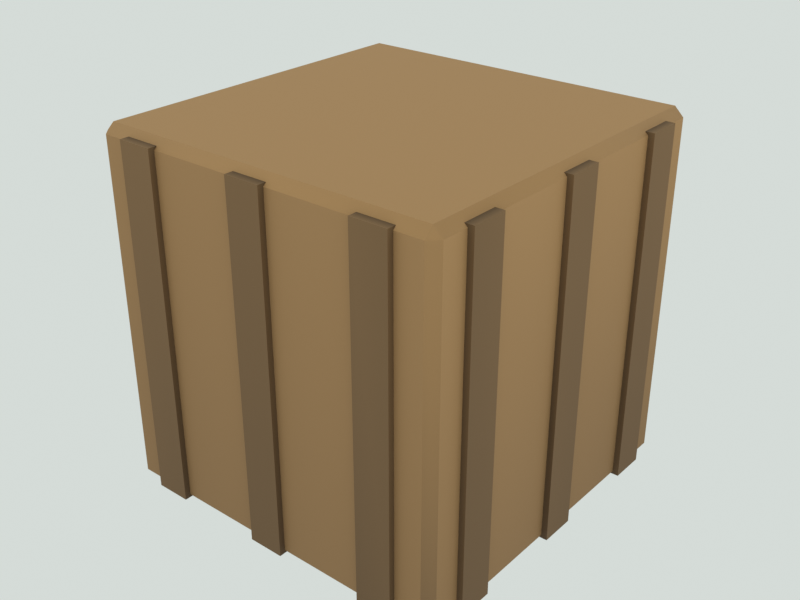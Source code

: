# Source: cargo_crate.blend  (saved by Blender 5.3.31; exported with 4.5.12 LTS)
import bpy
from mathutils import Matrix  # noqa: F401  (used for matrix-valued properties, if any)

bpy.ops.wm.read_factory_settings(use_empty=True)
scene = bpy.context.scene
scene.name = 'Scene'

# ---- materials (node trees are filled in below, after node groups)
mat_m_wood = bpy.data.materials.new('M_wood')
mat_m_wood.use_backface_culling = True

# ---- material node trees
mat_m_wood.use_nodes = True; mat_m_wood.node_tree.nodes.clear()
_N = mat_m_wood.node_tree.nodes; _L = mat_m_wood.node_tree.links
n0 = _N.new('ShaderNodeBsdfPrincipled'); n0.name = 'Principled BSDF'; n0.location = (-200, 100)
n0.inputs[2].default_value = 0.8
n0.inputs[10].default_value = 0.005
n1 = _N.new('ShaderNodeOutputMaterial'); n1.name = 'Material Output'; n1.location = (200, 100)
n2 = _N.new('ShaderNodeVertexColor'); n2.name = 'Color Attribute'; n2.location = (0, 0)
n2.layer_name = 'Col'
_L.new(n0.outputs[0], n1.inputs[0])
_L.new(n2.outputs[0], n0.inputs[0])
n1.is_active_output = True

# ---- world
world_world = bpy.data.worlds.new('World'); scene.world = world_world
world_world.use_nodes = True; world_world.node_tree.nodes.clear()
_N = world_world.node_tree.nodes; _L = world_world.node_tree.links
n0 = _N.new('ShaderNodeBackground'); n0.name = 'Background'; n0.location = (-200, 100)
n0.inputs[0].default_value = (0.7379, 0.7913, 0.7605, 1.0)
n0.inputs[1].default_value = 0.9
n1 = _N.new('ShaderNodeOutputWorld'); n1.name = 'World Output'; n1.location = (200, 100)
_L.new(n0.outputs[0], n1.inputs[0])
n1.is_active_output = True
world_world.light_settings.distance = 2.5

# ---- meshes
me_cargo_crate_mesh = bpy.data.meshes.new('cargo_crate_mesh')
me_cargo_crate_mesh.from_pydata([(-0.57, -0.57, 0.0), (-0.57, -0.6, 0.03), (-0.6, -0.57, 0.03), (-0.57, -0.6, 1.17), (-0.57, -0.57, 1.2), (-0.6, -0.57, 1.17), (-0.57, 0.57, 0.0), (-0.6, 0.57, 0.03), (-0.57, 0.6, 0.03), (-0.57, 0.57, 1.2), (-0.57, 0.6, 1.17), (-0.6, 0.57, 1.17), (0.57, -0.57, 0.0), (0.6, -0.57, 0.03), (0.57, -0.6, 0.03), (0.57, -0.57, 1.2), (0.57, -0.6, 1.17), (0.6, -0.57, 1.17), (0.57, 0.57, 0.0), (0.57, 0.6, 0.03), (0.6, 0.57, 0.03), (0.57, 0.57, 1.2), (0.6, 0.57, 1.17), (0.57, 0.6, 1.17), (-0.58, 0.48, 0.02), (-0.58, 0.48, 1.18), (-0.58, 0.36, 0.02), (-0.58, 0.36, 1.18), (-0.62, 0.48, 0.02), (-0.62, 0.48, 1.18), (-0.62, 0.36, 0.02), (-0.62, 0.36, 1.18), (-0.36, 0.58, 0.02), (-0.36, 0.58, 1.18), (-0.48, 0.58, 0.02), (-0.48, 0.58, 1.18), (-0.36, 0.62, 0.02), (-0.36, 0.62, 1.18), (-0.48, 0.62, 0.02), (-0.48, 0.62, 1.18), (-0.58, 0.06, 0.02), (-0.58, 0.06, 1.18), (-0.58, -0.06, 0.02), (-0.58, -0.06, 1.18), (-0.62, 0.06, 0.02), (-0.62, 0.06, 1.18), (-0.62, -0.06, 0.02), (-0.62, -0.06, 1.18), (0.06, 0.58, 0.02), (0.06, 0.58, 1.18), (-0.06, 0.58, 0.02), (-0.06, 0.58, 1.18), (0.06, 0.62, 0.02), (0.06, 0.62, 1.18), (-0.06, 0.62, 0.02), (-0.06, 0.62, 1.18), (-0.58, -0.36, 0.02), (-0.58, -0.36, 1.18), (-0.58, -0.48, 0.02), (-0.58, -0.48, 1.18), (-0.62, -0.36, 0.02), (-0.62, -0.36, 1.18), (-0.62, -0.48, 0.02), (-0.62, -0.48, 1.18), (0.48, 0.58, 0.02), (0.48, 0.58, 1.18), (0.36, 0.58, 0.02), (0.36, 0.58, 1.18), (0.48, 0.62, 0.02), (0.48, 0.62, 1.18), (0.36, 0.62, 0.02), (0.36, 0.62, 1.18), (0.58, 0.36, 0.02), (0.58, 0.36, 1.18), (0.58, 0.48, 0.02), (0.58, 0.48, 1.18), (0.62, 0.36, 0.02), (0.62, 0.36, 1.18), (0.62, 0.48, 0.02), (0.62, 0.48, 1.18), (-0.48, -0.58, 0.02), (-0.48, -0.58, 1.18), (-0.36, -0.58, 0.02), (-0.36, -0.58, 1.18), (-0.48, -0.62, 0.02), (-0.48, -0.62, 1.18), (-0.36, -0.62, 0.02), (-0.36, -0.62, 1.18), (0.58, -0.06, 0.02), (0.58, -0.06, 1.18), (0.58, 0.06, 0.02), (0.58, 0.06, 1.18), (0.62, -0.06, 0.02), (0.62, -0.06, 1.18), (0.62, 0.06, 0.02), (0.62, 0.06, 1.18), (-0.06, -0.58, 0.02), (-0.06, -0.58, 1.18), (0.06, -0.58, 0.02), (0.06, -0.58, 1.18), (-0.06, -0.62, 0.02), (-0.06, -0.62, 1.18), (0.06, -0.62, 0.02), (0.06, -0.62, 1.18), (0.58, -0.48, 0.02), (0.58, -0.48, 1.18), (0.58, -0.36, 0.02), (0.58, -0.36, 1.18), (0.62, -0.48, 0.02), (0.62, -0.48, 1.18), (0.62, -0.36, 0.02), (0.62, -0.36, 1.18), (0.36, -0.58, 0.02), (0.36, -0.58, 1.18), (0.48, -0.58, 0.02), (0.48, -0.58, 1.18), (0.36, -0.62, 0.02), (0.36, -0.62, 1.18), (0.48, -0.62, 0.02), (0.48, -0.62, 1.18)], [], [(0, 1, 2), (3, 4, 5), (6, 7, 8), (9, 10, 11), (12, 13, 14), (15, 16, 17), (18, 19, 20), (21, 22, 23), (6, 0, 2, 7), (1, 3, 5, 2), (4, 9, 11, 5), (10, 8, 7, 11), (18, 6, 8, 19), (9, 21, 23, 10), (22, 20, 19, 23), (12, 18, 20, 13), (21, 15, 17, 22), (16, 14, 13, 17), (0, 12, 14, 1), (15, 4, 3, 16), (6, 18, 12, 0), (2, 5, 11, 7), (14, 16, 3, 1), (21, 9, 4, 15), (8, 10, 23, 19), (20, 22, 17, 13), (24, 25, 27, 26), (26, 27, 31, 30), (30, 31, 29, 28), (28, 29, 25, 24), (26, 30, 28, 24), (31, 27, 25, 29), (32, 33, 35, 34), (34, 35, 39, 38), (38, 39, 37, 36), (36, 37, 33, 32), (34, 38, 36, 32), (39, 35, 33, 37), (40, 41, 43, 42), (42, 43, 47, 46), (46, 47, 45, 44), (44, 45, 41, 40), (42, 46, 44, 40), (47, 43, 41, 45), (48, 49, 51, 50), (50, 51, 55, 54), (54, 55, 53, 52), (52, 53, 49, 48), (50, 54, 52, 48), (55, 51, 49, 53), (56, 57, 59, 58), (58, 59, 63, 62), (62, 63, 61, 60), (60, 61, 57, 56), (58, 62, 60, 56), (63, 59, 57, 61), (64, 65, 67, 66), (66, 67, 71, 70), (70, 71, 69, 68), (68, 69, 65, 64), (66, 70, 68, 64), (71, 67, 65, 69), (72, 73, 75, 74), (74, 75, 79, 78), (78, 79, 77, 76), (76, 77, 73, 72), (74, 78, 76, 72), (79, 75, 73, 77), (80, 81, 83, 82), (82, 83, 87, 86), (86, 87, 85, 84), (84, 85, 81, 80), (82, 86, 84, 80), (87, 83, 81, 85), (88, 89, 91, 90), (90, 91, 95, 94), (94, 95, 93, 92), (92, 93, 89, 88), (90, 94, 92, 88), (95, 91, 89, 93), (96, 97, 99, 98), (98, 99, 103, 102), (102, 103, 101, 100), (100, 101, 97, 96), (98, 102, 100, 96), (103, 99, 97, 101), (104, 105, 107, 106), (106, 107, 111, 110), (110, 111, 109, 108), (108, 109, 105, 104), (106, 110, 108, 104), (111, 107, 105, 109), (112, 113, 115, 114), (114, 115, 119, 118), (118, 119, 117, 116), (116, 117, 113, 112), (114, 118, 116, 112), (119, 115, 113, 117)])
me_cargo_crate_mesh.polygons.foreach_set('use_smooth', [True] * 98)
_k = set([(0, 6), (0, 12), (1, 3), (1, 14), (2, 5), (2, 7), (3, 16), (4, 9), (4, 15), (5, 11), (6, 18), (7, 11), (8, 10), (8, 19), (9, 21), (10, 23), (12, 18), (13, 17), (13, 20), (14, 16), (15, 21), (17, 22), (19, 23), (20, 22), (24, 25), (24, 26), (24, 28), (25, 27), (25, 29), (26, 27), (26, 30), (27, 31), (28, 29), (28, 30), (29, 31), (30, 31), (32, 33), (32, 34), (32, 36), (33, 35), (33, 37), (34, 35), (34, 38), (35, 39), (36, 37), (36, 38), (37, 39), (38, 39), (40, 41), (40, 42), (40, 44), (41, 43), (41, 45), (42, 43), (42, 46), (43, 47), (44, 45), (44, 46), (45, 47), (46, 47), (48, 49), (48, 50), (48, 52), (49, 51), (49, 53), (50, 51), (50, 54), (51, 55), (52, 53), (52, 54), (53, 55), (54, 55), (56, 57), (56, 58), (56, 60), (57, 59), (57, 61), (58, 59), (58, 62), (59, 63), (60, 61), (60, 62), (61, 63), (62, 63), (64, 65), (64, 66), (64, 68), (65, 67), (65, 69), (66, 67), (66, 70), (67, 71), (68, 69), (68, 70), (69, 71), (70, 71), (72, 73), (72, 74), (72, 76), (73, 75), (73, 77), (74, 75), (74, 78), (75, 79), (76, 77), (76, 78), (77, 79), (78, 79), (80, 81), (80, 82), (80, 84), (81, 83), (81, 85), (82, 83), (82, 86), (83, 87), (84, 85), (84, 86), (85, 87), (86, 87), (88, 89), (88, 90), (88, 92), (89, 91), (89, 93), (90, 91), (90, 94), (91, 95), (92, 93), (92, 94), (93, 95), (94, 95), (96, 97), (96, 98), (96, 100), (97, 99), (97, 101), (98, 99), (98, 102), (99, 103), (100, 101), (100, 102), (101, 103), (102, 103), (104, 105), (104, 106), (104, 108), (105, 107), (105, 109), (106, 107), (106, 110), (107, 111), (108, 109), (108, 110), (109, 111), (110, 111), (112, 113), (112, 114), (112, 116), (113, 115), (113, 117), (114, 115), (114, 118), (115, 119), (116, 117), (116, 118), (117, 119), (118, 119)])
me_cargo_crate_mesh.attributes.new('sharp_edge', 'BOOLEAN', 'EDGE').data.foreach_set('value', [ (min(e.vertices), max(e.vertices)) in _k for e in me_cargo_crate_mesh.edges])
_ca = me_cargo_crate_mesh.color_attributes.new('Col', 'FLOAT_COLOR', 'CORNER')
_ca.data.foreach_set('color', [0.1985, 0.1124, 0.04579, 1.0, 0.2483, 0.1406, 0.05729, 1.0, 0.2151, 0.1218, 0.04962, 1.0, 0.4697, 0.266, 0.1084, 1.0, 0.4697, 0.266, 0.1084, 1.0, 0.4697, 0.266, 0.1084, 1.0, 0.2022, 0.1145, 0.04665, 1.0, 0.2334, 0.1322, 0.05386, 1.0, 0.2803, 0.1587, 0.06467, 1.0, 0.4785, 0.2709, 0.1104, 1.0, 0.4785, 0.2709, 0.1104, 1.0, 0.4785, 0.2709, 0.1104, 1.0, 0.1996, 0.113, 0.04604, 1.0, 0.2664, 0.1508, 0.06147, 1.0, 0.2497, 0.1414, 0.05761, 1.0, 0.4756, 0.2693, 0.1097, 1.0, 0.4756, 0.2693, 0.1097, 1.0, 0.4756, 0.2693, 0.1097, 1.0, 0.2019, 0.1143, 0.04657, 1.0, 0.2695, 0.1526, 0.06217, 1.0, 0.2526, 0.143, 0.05827, 1.0, 0.4904, 0.2776, 0.1131, 1.0, 0.4904, 0.2776, 0.1131, 1.0, 0.4904, 0.2776, 0.1131, 1.0, 0.2108, 0.1193, 0.04864, 1.0, 0.1945, 0.1101, 0.04488, 1.0, 0.2108, 0.1193, 0.04864, 1.0, 0.2434, 0.1378, 0.05615, 1.0, 0.2458, 0.1392, 0.05671, 1.0, 0.4904, 0.2776, 0.1131, 1.0, 0.4904, 0.2776, 0.1131, 1.0, 0.2129, 0.1205, 0.04912, 1.0, 0.4885, 0.2766, 0.1127, 1.0, 0.4885, 0.2766, 0.1127, 1.0, 0.4885, 0.2766, 0.1127, 1.0, 0.4885, 0.2766, 0.1127, 1.0, 0.486, 0.2751, 0.1121, 1.0, 0.2925, 0.1656, 0.06748, 1.0, 0.2436, 0.1379, 0.0562, 1.0, 0.486, 0.2751, 0.1121, 1.0, 0.2004, 0.1135, 0.04625, 1.0, 0.2172, 0.123, 0.05012, 1.0, 0.3011, 0.1705, 0.06948, 1.0, 0.2676, 0.1515, 0.06173, 1.0, 0.4941, 0.2798, 0.114, 1.0, 0.4941, 0.2798, 0.114, 1.0, 0.4941, 0.2798, 0.114, 1.0, 0.4941, 0.2798, 0.114, 1.0, 0.4858, 0.2751, 0.1121, 1.0, 0.2435, 0.1379, 0.05618, 1.0, 0.2598, 0.1471, 0.05994, 1.0, 0.4858, 0.2751, 0.1121, 1.0, 0.1848, 0.1046, 0.04263, 1.0, 0.1848, 0.1046, 0.04263, 1.0, 0.2312, 0.1309, 0.05333, 1.0, 0.2466, 0.1396, 0.0569, 1.0, 0.471, 0.2667, 0.1087, 1.0, 0.471, 0.2667, 0.1087, 1.0, 0.471, 0.2667, 0.1087, 1.0, 0.471, 0.2667, 0.1087, 1.0, 0.4673, 0.2646, 0.1078, 1.0, 0.2342, 0.1326, 0.05404, 1.0, 0.2499, 0.1415, 0.05766, 1.0, 0.4673, 0.2646, 0.1078, 1.0, 0.2017, 0.1142, 0.04654, 1.0, 0.2017, 0.1142, 0.04654, 1.0, 0.2524, 0.1429, 0.05823, 1.0, 0.2524, 0.1429, 0.05823, 1.0, 0.5074, 0.2873, 0.1171, 1.0, 0.5074, 0.2873, 0.1171, 1.0, 0.5074, 0.2873, 0.1171, 1.0, 0.5074, 0.2873, 0.1171, 1.0, 0.1438, 0.08139, 0.03317, 1.0, 0.1438, 0.08139, 0.03317, 1.0, 0.1438, 0.08139, 0.03317, 1.0, 0.1438, 0.08139, 0.03317, 1.0, 0.3495, 0.1979, 0.08064, 1.0, 0.483, 0.2735, 0.1114, 1.0, 0.4496, 0.2546, 0.1037, 1.0, 0.3662, 0.2073, 0.08449, 1.0, 0.326, 0.1846, 0.07521, 1.0, 0.4194, 0.2374, 0.09675, 1.0, 0.4038, 0.2286, 0.09316, 1.0, 0.3104, 0.1757, 0.07162, 1.0, 0.502, 0.2842, 0.1158, 1.0, 0.502, 0.2842, 0.1158, 1.0, 0.502, 0.2842, 0.1158, 1.0, 0.502, 0.2842, 0.1158, 1.0, 0.3259, 0.1845, 0.07519, 1.0, 0.4037, 0.2286, 0.09314, 1.0, 0.4348, 0.2462, 0.1003, 1.0, 0.3414, 0.1933, 0.07878, 1.0, 0.3014, 0.1706, 0.06954, 1.0, 0.4862, 0.2753, 0.1122, 1.0, 0.4862, 0.2753, 0.1122, 1.0, 0.335, 0.1897, 0.07729, 1.0, 0.07755, 0.04398, 0.01816, 1.0, 0.07755, 0.04398, 0.01816, 1.0, 0.07755, 0.04398, 0.01816, 1.0, 0.07755, 0.04398, 0.01816, 1.0, 0.07969, 0.04519, 0.01866, 1.0, 0.07969, 0.04519, 0.01866, 1.0, 0.2133, 0.121, 0.04995, 1.0, 0.1153, 0.0654, 0.027, 1.0, 0.193, 0.1095, 0.04519, 1.0, 0.2546, 0.1444, 0.05961, 1.0, 0.2458, 0.1394, 0.05755, 1.0, 0.1842, 0.1045, 0.04313, 1.0, 0.1521, 0.08628, 0.03562, 1.0, 0.1945, 0.1103, 0.04555, 1.0, 0.07583, 0.043, 0.01776, 1.0, 0.07583, 0.043, 0.01776, 1.0, 0.07246, 0.04109, 0.01697, 1.0, 0.07246, 0.04109, 0.01697, 1.0, 0.07246, 0.04109, 0.01697, 1.0, 0.07246, 0.04109, 0.01697, 1.0, 0.2447, 0.1388, 0.0573, 1.0, 0.07341, 0.04163, 0.01719, 1.0, 0.07341, 0.04163, 0.01719, 1.0, 0.2447, 0.1388, 0.0573, 1.0, 0.07951, 0.04509, 0.01862, 1.0, 0.07951, 0.04509, 0.01862, 1.0, 0.07951, 0.04509, 0.01862, 1.0, 0.07951, 0.04509, 0.01862, 1.0, 0.07779, 0.04411, 0.01821, 1.0, 0.07779, 0.04411, 0.01821, 1.0, 0.1996, 0.1132, 0.04673, 1.0, 0.1387, 0.07864, 0.03247, 1.0, 0.1679, 0.09519, 0.0393, 1.0, 0.232, 0.1315, 0.05432, 1.0, 0.224, 0.127, 0.05244, 1.0, 0.1759, 0.09973, 0.04118, 1.0, 0.1315, 0.07459, 0.0308, 1.0, 0.2108, 0.1195, 0.04935, 1.0, 0.07872, 0.04464, 0.01843, 1.0, 0.07872, 0.04464, 0.01843, 1.0, 0.07239, 0.04105, 0.01695, 1.0, 0.07239, 0.04105, 0.01695, 1.0, 0.07239, 0.04105, 0.01695, 1.0, 0.07239, 0.04105, 0.01695, 1.0, 0.2391, 0.1356, 0.05599, 1.0, 0.07174, 0.04068, 0.0168, 1.0, 0.07174, 0.04068, 0.0168, 1.0, 0.2391, 0.1356, 0.05599, 1.0, 0.07992, 0.04532, 0.01871, 1.0, 0.07992, 0.04532, 0.01871, 1.0, 0.07992, 0.04532, 0.01871, 1.0, 0.07992, 0.04532, 0.01871, 1.0, 0.08004, 0.04539, 0.01874, 1.0, 0.08004, 0.04539, 0.01874, 1.0, 0.1874, 0.1063, 0.04389, 1.0, 0.1337, 0.07584, 0.03131, 1.0, 0.1756, 0.09956, 0.04111, 1.0, 0.2259, 0.1281, 0.05289, 1.0, 0.2259, 0.1281, 0.05289, 1.0, 0.1839, 0.1043, 0.04307, 1.0, 0.1319, 0.07481, 0.03089, 1.0, 0.2114, 0.1199, 0.04949, 1.0, 0.07895, 0.04477, 0.01849, 1.0, 0.07895, 0.04477, 0.01849, 1.0, 0.07367, 0.04178, 0.01725, 1.0, 0.07367, 0.04178, 0.01725, 1.0, 0.07367, 0.04178, 0.01725, 1.0, 0.07367, 0.04178, 0.01725, 1.0, 0.2444, 0.1386, 0.05722, 1.0, 0.07331, 0.04158, 0.01717, 1.0, 0.07331, 0.04158, 0.01717, 1.0, 0.2444, 0.1386, 0.05722, 1.0, 0.07882, 0.0447, 0.01846, 1.0, 0.07882, 0.0447, 0.01846, 1.0, 0.07882, 0.0447, 0.01846, 1.0, 0.07882, 0.0447, 0.01846, 1.0, 0.0742, 0.04208, 0.01738, 1.0, 0.0742, 0.04208, 0.01738, 1.0, 0.1904, 0.1079, 0.04457, 1.0, 0.1323, 0.07501, 0.03097, 1.0, 0.1696, 0.09616, 0.03971, 1.0, 0.2262, 0.1283, 0.05298, 1.0, 0.2343, 0.1329, 0.05487, 1.0, 0.1615, 0.09157, 0.03781, 1.0, 0.1241, 0.07039, 0.02906, 1.0, 0.222, 0.1259, 0.05199, 1.0, 0.07961, 0.04515, 0.01864, 1.0, 0.07961, 0.04515, 0.01864, 1.0, 0.07638, 0.04332, 0.01789, 1.0, 0.07638, 0.04332, 0.01789, 1.0, 0.07638, 0.04332, 0.01789, 1.0, 0.07638, 0.04332, 0.01789, 1.0, 0.2624, 0.1488, 0.06144, 1.0, 0.07871, 0.04464, 0.01843, 1.0, 0.07871, 0.04464, 0.01843, 1.0, 0.2624, 0.1488, 0.06144, 1.0, 0.07958, 0.04513, 0.01863, 1.0, 0.07958, 0.04513, 0.01863, 1.0, 0.07958, 0.04513, 0.01863, 1.0, 0.07958, 0.04513, 0.01863, 1.0, 0.07761, 0.04401, 0.01817, 1.0, 0.07761, 0.04401, 0.01817, 1.0, 0.1991, 0.1129, 0.04662, 1.0, 0.1297, 0.07354, 0.03036, 1.0, 0.1704, 0.09665, 0.03991, 1.0, 0.2193, 0.1243, 0.05134, 1.0, 0.2355, 0.1336, 0.05515, 1.0, 0.1623, 0.09204, 0.038, 1.0, 0.1307, 0.0741, 0.0306, 1.0, 0.188, 0.1066, 0.04403, 1.0, 0.0733, 0.04157, 0.01716, 1.0, 0.0733, 0.04157, 0.01716, 1.0, 0.07956, 0.04512, 0.01863, 1.0, 0.07956, 0.04512, 0.01863, 1.0, 0.07956, 0.04512, 0.01863, 1.0, 0.07956, 0.04512, 0.01863, 1.0, 0.2547, 0.1444, 0.05963, 1.0, 0.0764, 0.04333, 0.01789, 1.0, 0.0764, 0.04333, 0.01789, 1.0, 0.2547, 0.1444, 0.05963, 1.0, 0.07349, 0.04168, 0.01721, 1.0, 0.07349, 0.04168, 0.01721, 1.0, 0.07349, 0.04168, 0.01721, 1.0, 0.07349, 0.04168, 0.01721, 1.0, 0.07857, 0.04456, 0.0184, 1.0, 0.07857, 0.04456, 0.0184, 1.0, 0.1928, 0.1093, 0.04514, 1.0, 0.1401, 0.07943, 0.0328, 1.0, 0.1776, 0.1007, 0.04158, 1.0, 0.231, 0.131, 0.05409, 1.0, 0.2488, 0.1411, 0.05826, 1.0, 0.1954, 0.1108, 0.04575, 1.0, 0.1385, 0.07856, 0.03244, 1.0, 0.1876, 0.1064, 0.04393, 1.0, 0.07313, 0.04147, 0.01712, 1.0, 0.07313, 0.04147, 0.01712, 1.0, 0.07694, 0.04363, 0.01802, 1.0, 0.07694, 0.04363, 0.01802, 1.0, 0.07694, 0.04363, 0.01802, 1.0, 0.07694, 0.04363, 0.01802, 1.0, 0.2681, 0.152, 0.06277, 1.0, 0.08042, 0.04561, 0.01883, 1.0, 0.08042, 0.04561, 0.01883, 1.0, 0.2681, 0.152, 0.06277, 1.0, 0.07285, 0.04131, 0.01706, 1.0, 0.07285, 0.04131, 0.01706, 1.0, 0.07285, 0.04131, 0.01706, 1.0, 0.07285, 0.04131, 0.01706, 1.0, 0.0786, 0.04457, 0.01841, 1.0, 0.0786, 0.04457, 0.01841, 1.0, 0.2104, 0.1193, 0.04927, 1.0, 0.1401, 0.07946, 0.03281, 1.0, 0.1767, 0.1002, 0.04137, 1.0, 0.2442, 0.1385, 0.05718, 1.0, 0.2358, 0.1337, 0.0552, 1.0, 0.1767, 0.1002, 0.04137, 1.0, 0.1399, 0.07935, 0.03277, 1.0, 0.2014, 0.1142, 0.04715, 1.0, 0.0785, 0.04451, 0.01838, 1.0, 0.0785, 0.04451, 0.01838, 1.0, 0.07257, 0.04116, 0.01699, 1.0, 0.07257, 0.04116, 0.01699, 1.0, 0.07257, 0.04116, 0.01699, 1.0, 0.07257, 0.04116, 0.01699, 1.0, 0.2551, 0.1447, 0.05974, 1.0, 0.07654, 0.04341, 0.01792, 1.0, 0.07654, 0.04341, 0.01792, 1.0, 0.2551, 0.1447, 0.05974, 1.0, 0.07369, 0.04179, 0.01725, 1.0, 0.07369, 0.04179, 0.01725, 1.0, 0.07369, 0.04179, 0.01725, 1.0, 0.07369, 0.04179, 0.01725, 1.0, 0.07277, 0.04127, 0.01704, 1.0, 0.07277, 0.04127, 0.01704, 1.0, 0.1948, 0.1105, 0.04562, 1.0, 0.1134, 0.06434, 0.02656, 1.0, 0.1767, 0.1002, 0.04138, 1.0, 0.2387, 0.1354, 0.0559, 1.0, 0.2387, 0.1354, 0.0559, 1.0, 0.1856, 0.1052, 0.04345, 1.0, 0.1368, 0.07758, 0.03203, 1.0, 0.2095, 0.1188, 0.04905, 1.0, 0.07221, 0.04095, 0.01691, 1.0, 0.07221, 0.04095, 0.01691, 1.0, 0.07269, 0.04122, 0.01702, 1.0, 0.07269, 0.04122, 0.01702, 1.0, 0.07269, 0.04122, 0.01702, 1.0, 0.07269, 0.04122, 0.01702, 1.0, 0.2654, 0.1505, 0.06214, 1.0, 0.07961, 0.04515, 0.01864, 1.0, 0.07961, 0.04515, 0.01864, 1.0, 0.2654, 0.1505, 0.06214, 1.0, 0.07316, 0.04149, 0.01713, 1.0, 0.07316, 0.04149, 0.01713, 1.0, 0.07316, 0.04149, 0.01713, 1.0, 0.07316, 0.04149, 0.01713, 1.0, 0.08052, 0.04566, 0.01885, 1.0, 0.08052, 0.04566, 0.01885, 1.0, 0.2156, 0.1222, 0.05047, 1.0, 0.1345, 0.0763, 0.0315, 1.0, 0.1774, 0.1006, 0.04153, 1.0, 0.2367, 0.1342, 0.05542, 1.0, 0.2367, 0.1342, 0.05542, 1.0, 0.1858, 0.1054, 0.04352, 1.0, 0.1211, 0.06868, 0.02836, 1.0, 0.208, 0.1179, 0.04869, 1.0, 0.07768, 0.04405, 0.01819, 1.0, 0.07768, 0.04405, 0.01819, 1.0, 0.07739, 0.04389, 0.01812, 1.0, 0.07739, 0.04389, 0.01812, 1.0, 0.07739, 0.04389, 0.01812, 1.0, 0.07739, 0.04389, 0.01812, 1.0, 0.248, 0.1406, 0.05807, 1.0, 0.0744, 0.04219, 0.01742, 1.0, 0.0744, 0.04219, 0.01742, 1.0, 0.248, 0.1406, 0.05807, 1.0, 0.0749, 0.04247, 0.01754, 1.0, 0.0749, 0.04247, 0.01754, 1.0, 0.0749, 0.04247, 0.01754, 1.0, 0.0749, 0.04247, 0.01754, 1.0, 0.07472, 0.04237, 0.0175, 1.0, 0.07472, 0.04237, 0.0175, 1.0, 0.1917, 0.1087, 0.04488, 1.0, 0.1248, 0.0708, 0.02923, 1.0, 0.1718, 0.09743, 0.04023, 1.0, 0.221, 0.1253, 0.05175, 1.0, 0.221, 0.1253, 0.05175, 1.0, 0.1718, 0.09743, 0.04023, 1.0, 0.1173, 0.0665, 0.02746, 1.0, 0.193, 0.1094, 0.04518, 1.0, 0.07522, 0.04266, 0.01761, 1.0, 0.07522, 0.04266, 0.01761, 1.0, 0.07807, 0.04427, 0.01828, 1.0, 0.07807, 0.04427, 0.01828, 1.0, 0.07807, 0.04427, 0.01828, 1.0, 0.07807, 0.04427, 0.01828, 1.0, 0.2405, 0.1364, 0.05631, 1.0, 0.07215, 0.04091, 0.01689, 1.0, 0.07215, 0.04091, 0.01689, 1.0, 0.2405, 0.1364, 0.05631, 1.0, 0.07174, 0.04068, 0.0168, 1.0, 0.07174, 0.04068, 0.0168, 1.0, 0.07174, 0.04068, 0.0168, 1.0, 0.07174, 0.04068, 0.0168, 1.0, 0.0743, 0.04214, 0.0174, 1.0, 0.0743, 0.04214, 0.0174, 1.0, 0.1823, 0.1034, 0.04269, 1.0, 0.1241, 0.0704, 0.02907, 1.0, 0.1778, 0.1008, 0.04163, 1.0, 0.2372, 0.1345, 0.05554, 1.0, 0.2202, 0.1249, 0.05157, 1.0, 0.1693, 0.096, 0.03964, 1.0, 0.1465, 0.0831, 0.03431, 1.0, 0.1874, 0.1063, 0.04387, 1.0, 0.07304, 0.04142, 0.0171, 1.0, 0.07304, 0.04142, 0.0171, 1.0, 0.07218, 0.04093, 0.0169, 1.0, 0.07218, 0.04093, 0.0169, 1.0, 0.07218, 0.04093, 0.0169, 1.0, 0.07218, 0.04093, 0.0169, 1.0, 0.2392, 0.1356, 0.056, 1.0, 0.07175, 0.04069, 0.0168, 1.0, 0.07175, 0.04069, 0.0168, 1.0, 0.2392, 0.1356, 0.056, 1.0, 0.07873, 0.04465, 0.01843, 1.0, 0.07873, 0.04465, 0.01843, 1.0, 0.07873, 0.04465, 0.01843, 1.0, 0.07873, 0.04465, 0.01843, 1.0, 0.07753, 0.04397, 0.01815, 1.0, 0.07753, 0.04397, 0.01815, 1.0, 0.2162, 0.1226, 0.05063, 1.0, 0.1469, 0.0833, 0.03439, 1.0, 0.1766, 0.1001, 0.04135, 1.0, 0.2168, 0.123, 0.05077, 1.0, 0.2329, 0.1321, 0.05454, 1.0, 0.1605, 0.09101, 0.03758, 1.0, 0.1217, 0.069, 0.02849, 1.0, 0.1868, 0.1059, 0.04374, 1.0, 0.07282, 0.0413, 0.01705, 1.0, 0.07282, 0.0413, 0.01705, 1.0, 0.07338, 0.04161, 0.01718, 1.0, 0.07338, 0.04161, 0.01718, 1.0, 0.07338, 0.04161, 0.01718, 1.0, 0.07338, 0.04161, 0.01718, 1.0, 0.2608, 0.1479, 0.06106, 1.0, 0.07823, 0.04436, 0.01832, 1.0, 0.07823, 0.04436, 0.01832, 1.0, 0.2608, 0.1479, 0.06106, 1.0])
me_cargo_crate_mesh.materials.append(mat_m_wood)
me_cargo_crate_mesh.update()

# ---- objects
ob_cargo_crate = bpy.data.objects.new('cargo_crate', None)
ob_cargo_crate_mesh = bpy.data.objects.new('cargo_crate_mesh', me_cargo_crate_mesh)
ob_col_circle_00 = bpy.data.objects.new('COL_circle_00', None)
ob_anchor_top = bpy.data.objects.new('ANCHOR_top', None)

# ---- transforms, parenting, visibility, modifiers, constraints
ob_cargo_crate.location = (0.0, 0.0, 0.0)
ob_cargo_crate.empty_display_size = 0.5
ob_cargo_crate_mesh.parent = ob_cargo_crate
ob_cargo_crate_mesh.location = (0.0, 0.0, 0.0)
ob_col_circle_00.parent = ob_cargo_crate
ob_col_circle_00.location = (0.0, 0.0, 0.0)
ob_col_circle_00.empty_display_type = 'CIRCLE'
ob_col_circle_00.empty_display_size = 0.75
ob_anchor_top.parent = ob_cargo_crate
ob_anchor_top.location = (0.0, 0.0, 1.2)
ob_anchor_top.empty_display_size = 0.25

# ---- collection membership
scene.collection.objects.link(ob_cargo_crate)
scene.collection.objects.link(ob_cargo_crate_mesh)
scene.collection.objects.link(ob_col_circle_00)
scene.collection.objects.link(ob_anchor_top)

# ---- scene / render settings (as saved in the file)
scene.frame_start = 1; scene.frame_end = 250; scene.frame_set(1)
scene.render.engine = 'CYCLES'
scene.render.image_settings.file_format = 'WEBP'
scene.render.image_settings.quality = 86
scene.render.resolution_x = 640
scene.render.resolution_y = 480
scene.render.bake_bias = 0.0
scene.render.bake_samples = 0
scene.render.compositor_device = 'GPU'
scene.cycles.use_denoising = False
scene.cycles.samples = 16
scene.eevee.use_volume_custom_range = False
scene.eevee.fast_gi_thickness_near = 0.1
scene.eevee.fast_gi_thickness_far = 0.0
scene.eevee.ray_tracing_options.screen_trace_thickness = 0.1
scene.view_settings.view_transform = 'Standard'
bpy.context.view_layer.update()

# ---- added for rendering (the .blend has no active camera): camera
cam_auto = bpy.data.cameras.new('AutoCamera')
cam_auto.lens = 50.0
cam_auto.sensor_width = 36.0
cam_auto.clip_end = 1000.0
ob_auto_camera = bpy.data.objects.new('AutoCamera', cam_auto)
scene.collection.objects.link(ob_auto_camera)
ob_auto_camera.location = (1.96601, -2.35921, 2.17281)
ob_auto_camera.rotation_euler = (1.09748, -7.21219e-08, 0.694738)
scene.camera = ob_auto_camera
bpy.context.view_layer.update()
